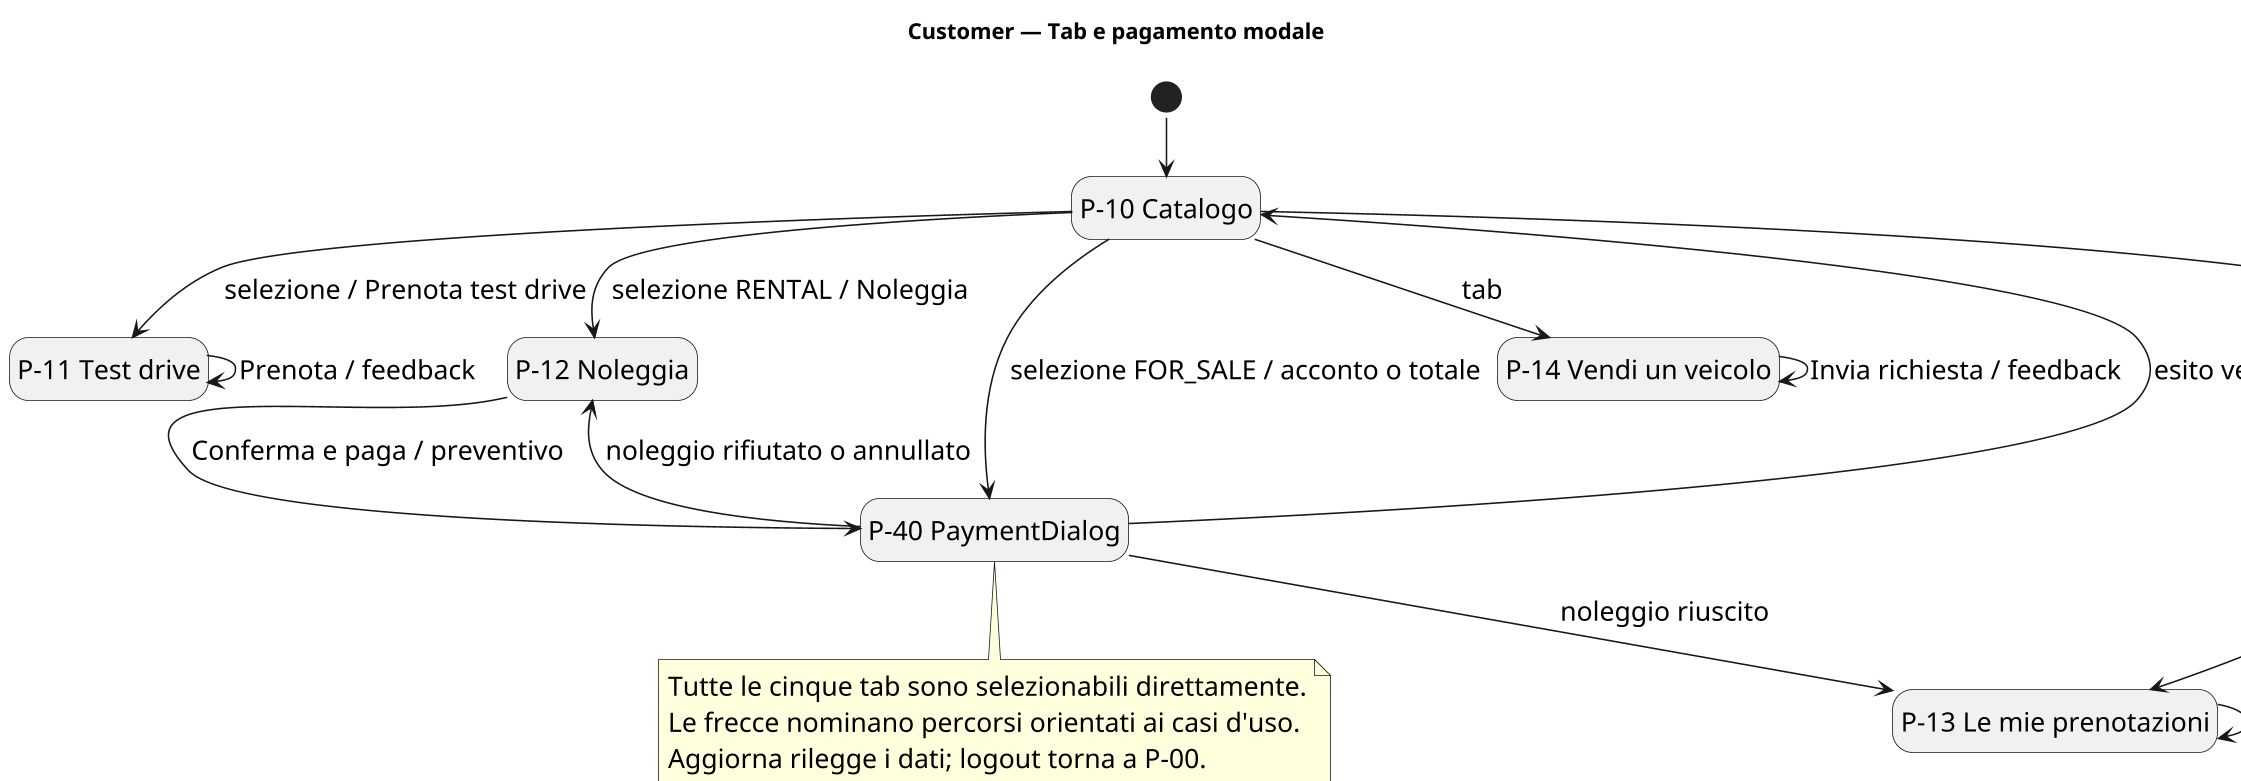

The diagram above was rendered by PlantUML. Its source (embedded in the PNG):
@startuml
!pragma layout smetana
skinparam shadowing false
skinparam defaultFontName SansSerif
skinparam defaultFontSize 17
skinparam classAttributeIconSize 0
skinparam dpi 150
title Customer — Tab e pagamento modale
hide empty description
state "P-10 Catalogo" as Catalog
state "P-11 Test drive" as TD
state "P-12 Noleggia" as Rent
state "P-13 Le mie prenotazioni" as Bookings
state "P-14 Vendi un veicolo" as Offer
state "P-40 PaymentDialog" as Pay
[*] --> Catalog
Catalog --> TD : selezione / Prenota test drive
Catalog --> Rent : selezione RENTAL / Noleggia
Catalog --> Pay : selezione FOR_SALE / acconto o totale
Rent --> Pay : Conferma e paga / preventivo
Pay --> Bookings : noleggio riuscito
Pay --> Rent : noleggio rifiutato o annullato
Pay --> Catalog : esito vendita o annullamento
Catalog --> Offer : tab
Catalog --> Bookings : tab
TD --> TD : Prenota / feedback
Offer --> Offer : Invia richiesta / feedback
Bookings --> Bookings : annulla non pagata / feedback
note bottom
  Tutte le cinque tab sono selezionabili direttamente.
  Le frecce nominano percorsi orientati ai casi d'uso.
  Aggiorna rilegge i dati; logout torna a P-00.
end note
@enduml